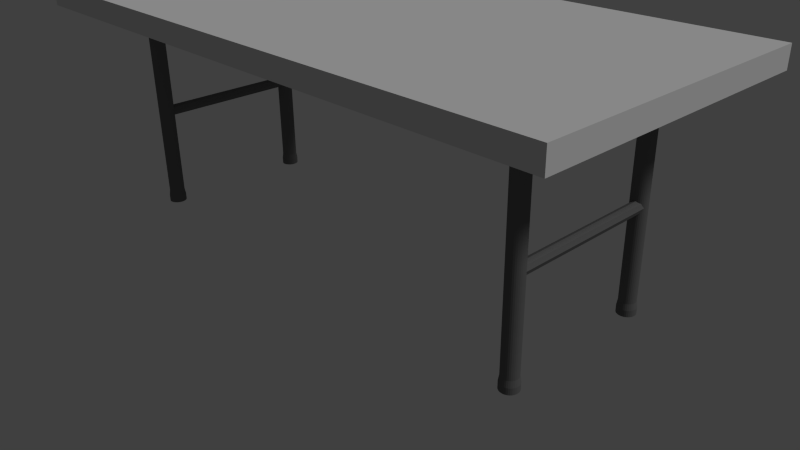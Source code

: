 # Source: foldable_table_V2.blend  (saved by Blender 2.76.0; exported with 4.5.12 LTS)
import bpy
from mathutils import Matrix  # noqa: F401  (used for matrix-valued properties, if any)

bpy.ops.wm.read_factory_settings(use_empty=True)
scene = bpy.context.scene
scene.name = 'Scene'

# ---- collections
col_collection_1 = bpy.data.collections.new('Collection 1'); scene.collection.children.link(col_collection_1)

# ---- materials (node trees are filled in below, after node groups)
mat_legs = bpy.data.materials.new('Legs')
mat_legs.alpha_threshold = 0.0
mat_legs.use_transparent_shadow = False
mat_legs.diffuse_color = (0.1523, 0.1523, 0.1523, 1.0)
mat_legs.roughness = 0.5
mat_tabletop = bpy.data.materials.new('TableTop')
mat_tabletop.alpha_threshold = 0.0
mat_tabletop.use_transparent_shadow = False
mat_tabletop.roughness = 0.5

# ---- material node trees

# ---- world
world_world = bpy.data.worlds.new('World'); scene.world = world_world
world_world.color = (0.05088, 0.05088, 0.05088)
world_world.use_sun_shadow = False
world_world.sun_shadow_jitter_overblur = 0.0
world_world.cycles.sampling_method = 'MANUAL'
world_world.cycles.sample_map_resolution = 256

# ---- cameras
cam_camera = bpy.data.cameras.new('Camera')
cam_camera.clip_end = 100.0
cam_camera.lens = 35.0
cam_camera.sensor_width = 32.0
cam_camera.sensor_height = 18.0
cam_camera.ortho_scale = 7.314
cam_camera.dof.focus_distance = 0.0
cam_camera.dof.aperture_fstop = 128.0

# ---- lights
light_lamp = bpy.data.lights.new('Lamp', 'SUN')
light_lamp.transmission_factor = 0.0
light_lamp.cutoff_distance = 30.0
light_lamp.angle = 0.1993
light_lamp.energy = 1.0
light_lamp.shadow_buffer_clip_start = 1.001
light_lamp.shadow_soft_size = 0.1
light_lamp.shadow_cascade_max_distance = 1000.0
light_lamp.cycles.use_multiple_importance_sampling = False

# ---- meshes
me_cylinder = bpy.data.meshes.new('Cylinder')
me_cylinder.from_pydata([(-58.08, -18.89, -1.104), (-58.08, -0.2599, -1.104), (-57.58, -18.89, -1.074), (-57.58, -0.2599, -1.074), (-57.38, -18.89, -0.9999), (-57.38, -0.2599, -0.9999), (-57.58, -18.89, -0.9262), (-57.58, -0.2599, -0.9262), (-58.08, -18.89, -0.8957), (-58.08, -0.2599, -0.8957), (-58.58, -18.89, -0.9262), (-58.58, -0.2599, -0.9262), (-58.79, -18.89, -0.9999), (-58.79, -0.2599, -0.9999), (-58.58, -18.89, -1.074), (-58.58, -0.2599, -1.074), (0.1508, -18.89, -1.104), (0.1508, -0.2599, -1.104), (0.6483, -18.89, -1.074), (0.6483, -0.2599, -1.074), (0.8544, -18.89, -0.9999), (0.8544, -0.2599, -0.9999), (0.6483, -18.89, -0.9262), (0.6483, -0.2599, -0.9262), (0.1508, -18.89, -0.8957), (0.1508, -0.2599, -0.8957), (-0.3466, -18.89, -0.9262), (-0.3466, -0.2599, -0.9262), (-0.5527, -18.89, -0.9999), (-0.5527, -0.2599, -0.9999), (-0.3466, -18.89, -1.074), (-0.3466, -0.2599, -1.074), (-58.04, 0.9578, -2.613), (-58.04, 0.9578, 1.0), (-57.85, 0.9394, -2.613), (-57.85, 0.9394, 1.0), (-57.67, 0.8849, -2.613), (-57.67, 0.8849, 1.0), (-57.51, 0.7964, -2.613), (-57.51, 0.7964, 1.0), (-57.36, 0.6773, -2.613), (-57.36, 0.6773, 1.0), (-57.25, 0.5321, -2.613), (-57.25, 0.5321, 1.0), (-57.16, 0.3665, -2.613), (-57.16, 0.3665, 1.0), (-57.1, 0.1869, -2.613), (-57.1, 0.1869, 1.0), (-57.08, -3.839e-06, -2.613), (-57.08, -3.839e-06, 1.0), (-57.1, -0.1869, -2.613), (-57.1, -0.1869, 1.0), (-57.16, -0.3665, -2.613), (-57.16, -0.3665, 1.0), (-57.25, -0.5321, -2.613), (-57.25, -0.5321, 1.0), (-57.36, -0.6773, -2.613), (-57.36, -0.6773, 1.0), (-57.51, -0.7964, -2.613), (-57.51, -0.7964, 1.0), (-57.67, -0.8849, -2.613), (-57.67, -0.8849, 1.0), (-57.85, -0.9394, -2.613), (-57.85, -0.9394, 1.0), (-58.04, -0.9578, -2.613), (-58.04, -0.9578, 1.0), (-58.23, -0.9394, -2.613), (-58.23, -0.9394, 1.0), (-58.41, -0.8849, -2.613), (-58.41, -0.8849, 1.0), (-58.57, -0.7964, -2.613), (-58.57, -0.7964, 1.0), (-58.72, -0.6773, -2.613), (-58.72, -0.6773, 1.0), (-58.84, -0.5321, -2.613), (-58.84, -0.5321, 1.0), (-58.92, -0.3665, -2.613), (-58.92, -0.3665, 1.0), (-58.98, -0.1869, -2.613), (-58.98, -0.1869, 1.0), (-59.0, -3.79e-06, -2.613), (-59.0, -3.79e-06, 1.0), (-58.98, 0.1869, -2.613), (-58.98, 0.1869, 1.0), (-58.92, 0.3665, -2.613), (-58.92, 0.3665, 1.0), (-58.84, 0.5321, -2.613), (-58.84, 0.5321, 1.0), (-58.72, 0.6773, -2.613), (-58.72, 0.6773, 1.0), (-58.57, 0.7964, -2.613), (-58.57, 0.7964, 1.0), (-58.41, 0.8849, -2.613), (-58.41, 0.8849, 1.0), (-58.23, 0.9394, -2.613), (-58.23, 0.9394, 1.0), (-58.04, 1.071, -2.722), (-57.83, 1.05, -2.722), (-57.63, 0.9891, -2.722), (-57.45, 0.8902, -2.722), (-57.29, 0.757, -2.722), (-57.15, 0.5948, -2.722), (-57.05, 0.4097, -2.722), (-56.99, 0.2089, -2.722), (-56.97, -3.849e-06, -2.722), (-56.99, -0.2089, -2.722), (-57.05, -0.4097, -2.722), (-57.15, -0.5948, -2.722), (-57.29, -0.757, -2.722), (-57.45, -0.8902, -2.722), (-57.63, -0.9891, -2.722), (-57.83, -1.05, -2.722), (-58.04, -1.071, -2.722), (-58.25, -1.05, -2.722), (-58.45, -0.9891, -2.722), (-58.63, -0.8902, -2.722), (-58.8, -0.757, -2.722), (-58.93, -0.5948, -2.722), (-59.03, -0.4097, -2.722), (-59.09, -0.2089, -2.722), (-59.11, -3.795e-06, -2.722), (-59.09, 0.2089, -2.722), (-59.03, 0.4097, -2.722), (-58.93, 0.5948, -2.722), (-58.8, 0.757, -2.722), (-58.63, 0.8902, -2.722), (-58.45, 0.9891, -2.722), (-58.25, 1.05, -2.722), (-58.04, 1.071, -2.834), (-57.83, 1.05, -2.834), (-57.63, 0.9891, -2.834), (-57.45, 0.8902, -2.834), (-57.29, 0.757, -2.834), (-57.15, 0.5948, -2.834), (-57.05, 0.4097, -2.834), (-56.99, 0.2089, -2.834), (-56.97, -3.849e-06, -2.834), (-56.99, -0.2089, -2.834), (-57.05, -0.4097, -2.834), (-57.15, -0.5948, -2.834), (-57.29, -0.757, -2.834), (-57.45, -0.8902, -2.834), (-57.63, -0.9891, -2.834), (-57.83, -1.05, -2.834), (-58.04, -1.071, -2.834), (-58.25, -1.05, -2.834), (-58.45, -0.9891, -2.834), (-58.63, -0.8902, -2.834), (-58.8, -0.757, -2.834), (-58.93, -0.5948, -2.834), (-59.03, -0.4097, -2.834), (-59.09, -0.2089, -2.834), (-59.11, -3.795e-06, -2.834), (-59.09, 0.2089, -2.834), (-59.03, 0.4097, -2.834), (-58.93, 0.5948, -2.834), (-58.8, 0.757, -2.834), (-58.63, 0.8902, -2.834), (-58.45, 0.9891, -2.834), (-58.25, 1.05, -2.834), (-58.04, -17.8, -2.613), (-58.04, -17.8, 1.0), (-57.85, -17.82, -2.613), (-57.85, -17.82, 1.0), (-57.67, -17.88, -2.613), (-57.67, -17.88, 1.0), (-57.51, -17.96, -2.613), (-57.51, -17.96, 1.0), (-57.36, -18.08, -2.613), (-57.36, -18.08, 1.0), (-57.25, -18.23, -2.613), (-57.25, -18.23, 1.0), (-57.16, -18.39, -2.613), (-57.16, -18.39, 1.0), (-57.1, -18.57, -2.613), (-57.1, -18.57, 1.0), (-57.08, -18.76, -2.613), (-57.08, -18.76, 1.0), (-57.1, -18.95, -2.613), (-57.1, -18.95, 1.0), (-57.16, -19.13, -2.613), (-57.16, -19.13, 1.0), (-57.25, -19.29, -2.613), (-57.25, -19.29, 1.0), (-57.36, -19.44, -2.613), (-57.36, -19.44, 1.0), (-57.51, -19.56, -2.613), (-57.51, -19.56, 1.0), (-57.67, -19.65, -2.613), (-57.67, -19.65, 1.0), (-57.85, -19.7, -2.613), (-57.85, -19.7, 1.0), (-58.04, -19.72, -2.613), (-58.04, -19.72, 1.0), (-58.23, -19.7, -2.613), (-58.23, -19.7, 1.0), (-58.41, -19.65, -2.613), (-58.41, -19.65, 1.0), (-58.57, -19.56, -2.613), (-58.57, -19.56, 1.0), (-58.72, -19.44, -2.613), (-58.72, -19.44, 1.0), (-58.84, -19.29, -2.613), (-58.84, -19.29, 1.0), (-58.92, -19.13, -2.613), (-58.92, -19.13, 1.0), (-58.98, -18.95, -2.613), (-58.98, -18.95, 1.0), (-59.0, -18.76, -2.613), (-59.0, -18.76, 1.0), (-58.98, -18.57, -2.613), (-58.98, -18.57, 1.0), (-58.92, -18.39, -2.613), (-58.92, -18.39, 1.0), (-58.84, -18.23, -2.613), (-58.84, -18.23, 1.0), (-58.72, -18.08, -2.613), (-58.72, -18.08, 1.0), (-58.57, -17.96, -2.613), (-58.57, -17.96, 1.0), (-58.41, -17.88, -2.613), (-58.41, -17.88, 1.0), (-58.23, -17.82, -2.613), (-58.23, -17.82, 1.0), (-58.04, -17.69, -2.722), (-57.83, -17.71, -2.722), (-57.63, -17.77, -2.722), (-57.45, -17.87, -2.722), (-57.29, -18.0, -2.722), (-57.15, -18.17, -2.722), (-57.05, -18.35, -2.722), (-56.99, -18.55, -2.722), (-56.97, -18.76, -2.722), (-56.99, -18.97, -2.722), (-57.05, -19.17, -2.722), (-57.15, -19.36, -2.722), (-57.29, -19.52, -2.722), (-57.45, -19.65, -2.722), (-57.63, -19.75, -2.722), (-57.83, -19.81, -2.722), (-58.04, -19.83, -2.722), (-58.25, -19.81, -2.722), (-58.45, -19.75, -2.722), (-58.63, -19.65, -2.722), (-58.8, -19.52, -2.722), (-58.93, -19.36, -2.722), (-59.03, -19.17, -2.722), (-59.09, -18.97, -2.722), (-59.11, -18.76, -2.722), (-59.09, -18.55, -2.722), (-59.03, -18.35, -2.722), (-58.93, -18.17, -2.722), (-58.8, -18.0, -2.722), (-58.63, -17.87, -2.722), (-58.45, -17.77, -2.722), (-58.25, -17.71, -2.722), (-58.04, -17.69, -2.834), (-57.83, -17.71, -2.834), (-57.63, -17.77, -2.834), (-57.45, -17.87, -2.834), (-57.29, -18.0, -2.834), (-57.15, -18.17, -2.834), (-57.05, -18.35, -2.834), (-56.99, -18.55, -2.834), (-56.97, -18.76, -2.834), (-56.99, -18.97, -2.834), (-57.05, -19.17, -2.834), (-57.15, -19.36, -2.834), (-57.29, -19.52, -2.834), (-57.45, -19.65, -2.834), (-57.63, -19.75, -2.834), (-57.83, -19.81, -2.834), (-58.04, -19.83, -2.834), (-58.25, -19.81, -2.834), (-58.45, -19.75, -2.834), (-58.63, -19.65, -2.834), (-58.8, -19.52, -2.834), (-58.93, -19.36, -2.834), (-59.03, -19.17, -2.834), (-59.09, -18.97, -2.834), (-59.11, -18.76, -2.834), (-59.09, -18.55, -2.834), (-59.03, -18.35, -2.834), (-58.93, -18.17, -2.834), (-58.8, -18.0, -2.834), (-58.63, -17.87, -2.834), (-58.45, -17.77, -2.834), (-58.25, -17.71, -2.834), (-7.629e-06, -17.8, -2.613), (-7.629e-06, -17.8, 1.0), (0.1865, -17.82, -2.613), (0.1865, -17.82, 1.0), (0.3658, -17.88, -2.613), (0.3658, -17.88, 1.0), (0.531, -17.96, -2.613), (0.531, -17.96, 1.0), (0.6759, -18.08, -2.613), (0.6759, -18.08, 1.0), (0.7948, -18.23, -2.613), (0.7948, -18.23, 1.0), (0.8831, -18.39, -2.613), (0.8831, -18.39, 1.0), (0.9375, -18.57, -2.613), (0.9375, -18.57, 1.0), (0.9559, -18.76, -2.613), (0.9559, -18.76, 1.0), (0.9375, -18.95, -2.613), (0.9375, -18.95, 1.0), (0.8831, -19.13, -2.613), (0.8831, -19.13, 1.0), (0.7948, -19.29, -2.613), (0.7948, -19.29, 1.0), (0.6759, -19.44, -2.613), (0.6759, -19.44, 1.0), (0.531, -19.56, -2.613), (0.531, -19.56, 1.0), (0.3658, -19.65, -2.613), (0.3658, -19.65, 1.0), (0.1865, -19.7, -2.613), (0.1865, -19.7, 1.0), (-1.144e-05, -19.72, -2.613), (-1.144e-05, -19.72, 1.0), (-0.1865, -19.7, -2.613), (-0.1865, -19.7, 1.0), (-0.3658, -19.65, -2.613), (-0.3658, -19.65, 1.0), (-0.5311, -19.56, -2.613), (-0.5311, -19.56, 1.0), (-0.6759, -19.44, -2.613), (-0.6759, -19.44, 1.0), (-0.7948, -19.29, -2.613), (-0.7948, -19.29, 1.0), (-0.8831, -19.13, -2.613), (-0.8831, -19.13, 1.0), (-0.9375, -18.95, -2.613), (-0.9375, -18.95, 1.0), (-0.9559, -18.76, -2.613), (-0.9559, -18.76, 1.0), (-0.9375, -18.57, -2.613), (-0.9375, -18.57, 1.0), (-0.8831, -18.39, -2.613), (-0.8831, -18.39, 1.0), (-0.7948, -18.23, -2.613), (-0.7948, -18.23, 1.0), (-0.6759, -18.08, -2.613), (-0.6759, -18.08, 1.0), (-0.5311, -17.96, -2.613), (-0.5311, -17.96, 1.0), (-0.3658, -17.88, -2.613), (-0.3658, -17.88, 1.0), (-0.1865, -17.82, -2.613), (-0.1865, -17.82, 1.0), (-7.924e-06, -17.69, -2.722), (0.2084, -17.71, -2.722), (0.4089, -17.77, -2.722), (0.5936, -17.87, -2.722), (0.7555, -18.0, -2.722), (0.8884, -18.17, -2.722), (0.9871, -18.35, -2.722), (1.048, -18.55, -2.722), (1.068, -18.76, -2.722), (1.048, -18.97, -2.722), (0.9871, -19.17, -2.722), (0.8884, -19.36, -2.722), (0.7555, -19.52, -2.722), (0.5936, -19.65, -2.722), (0.4089, -19.75, -2.722), (0.2084, -19.81, -2.722), (-1.219e-05, -19.83, -2.722), (-0.2085, -19.81, -2.722), (-0.4089, -19.75, -2.722), (-0.5936, -19.65, -2.722), (-0.7555, -19.52, -2.722), (-0.8884, -19.36, -2.722), (-0.9871, -19.17, -2.722), (-1.048, -18.97, -2.722), (-1.068, -18.76, -2.722), (-1.048, -18.55, -2.722), (-0.9871, -18.35, -2.722), (-0.8884, -18.17, -2.722), (-0.7555, -18.0, -2.722), (-0.5936, -17.87, -2.722), (-0.4089, -17.77, -2.722), (-0.2085, -17.71, -2.722), (-7.924e-06, -17.69, -2.834), (0.2084, -17.71, -2.834), (0.4089, -17.77, -2.834), (0.5936, -17.87, -2.834), (0.7555, -18.0, -2.834), (0.8884, -18.17, -2.834), (0.9871, -18.35, -2.834), (1.048, -18.55, -2.834), (1.068, -18.76, -2.834), (1.048, -18.97, -2.834), (0.9871, -19.17, -2.834), (0.8884, -19.36, -2.834), (0.7555, -19.52, -2.834), (0.5936, -19.65, -2.834), (0.4089, -19.75, -2.834), (0.2084, -19.81, -2.834), (-1.219e-05, -19.83, -2.834), (-0.2085, -19.81, -2.834), (-0.4089, -19.75, -2.834), (-0.5936, -19.65, -2.834), (-0.7555, -19.52, -2.834), (-0.8884, -19.36, -2.834), (-0.9871, -19.17, -2.834), (-1.048, -18.97, -2.834), (-1.068, -18.76, -2.834), (-1.048, -18.55, -2.834), (-0.9871, -18.35, -2.834), (-0.8884, -18.17, -2.834), (-0.7555, -18.0, -2.834), (-0.5936, -17.87, -2.834), (-0.4089, -17.77, -2.834), (-0.2085, -17.71, -2.834), (-7.629e-06, 0.9578, -2.613), (-7.629e-06, 0.9578, 1.0), (0.1865, 0.9394, -2.613), (0.1865, 0.9394, 1.0), (0.3658, 0.8849, -2.613), (0.3658, 0.8849, 1.0), (0.531, 0.7964, -2.613), (0.531, 0.7964, 1.0), (0.6759, 0.6773, -2.613), (0.6759, 0.6773, 1.0), (0.7948, 0.5321, -2.613), (0.7948, 0.5321, 1.0), (0.8831, 0.3665, -2.613), (0.8831, 0.3665, 1.0), (0.9375, 0.1869, -2.613), (0.9375, 0.1869, 1.0), (0.9559, -5.722e-06, -2.613), (0.9559, -5.722e-06, 1.0), (0.9375, -0.1869, -2.613), (0.9375, -0.1869, 1.0), (0.8831, -0.3665, -2.613), (0.8831, -0.3665, 1.0), (0.7948, -0.5321, -2.613), (0.7948, -0.5321, 1.0), (0.6759, -0.6773, -2.613), (0.6759, -0.6773, 1.0), (0.531, -0.7964, -2.613), (0.531, -0.7964, 1.0), (0.3658, -0.8849, -2.613), (0.3658, -0.8849, 1.0), (0.1865, -0.9394, -2.613), (0.1865, -0.9394, 1.0), (-1.144e-05, -0.9578, -2.613), (-1.144e-05, -0.9578, 1.0), (-0.1865, -0.9394, -2.613), (-0.1865, -0.9394, 1.0), (-0.3658, -0.8849, -2.613), (-0.3658, -0.8849, 1.0), (-0.5311, -0.7964, -2.613), (-0.5311, -0.7964, 1.0), (-0.6759, -0.6773, -2.613), (-0.6759, -0.6773, 1.0), (-0.7948, -0.5321, -2.613), (-0.7948, -0.5321, 1.0), (-0.8831, -0.3665, -2.613), (-0.8831, -0.3665, 1.0), (-0.9375, -0.1869, -2.613), (-0.9375, -0.1869, 1.0), (-0.9559, -5.722e-06, -2.613), (-0.9559, -5.722e-06, 1.0), (-0.9375, 0.1869, -2.613), (-0.9375, 0.1869, 1.0), (-0.8831, 0.3665, -2.613), (-0.8831, 0.3665, 1.0), (-0.7948, 0.5321, -2.613), (-0.7948, 0.5321, 1.0), (-0.6759, 0.6773, -2.613), (-0.6759, 0.6773, 1.0), (-0.5311, 0.7964, -2.613), (-0.5311, 0.7964, 1.0), (-0.3658, 0.8849, -2.613), (-0.3658, 0.8849, 1.0), (-0.1865, 0.9394, -2.613), (-0.1865, 0.9394, 1.0), (-7.924e-06, 1.071, -2.722), (0.2084, 1.05, -2.722), (0.4089, 0.9891, -2.722), (0.5936, 0.8902, -2.722), (0.7555, 0.757, -2.722), (0.8884, 0.5948, -2.722), (0.9871, 0.4097, -2.722), (1.048, 0.2089, -2.722), (1.068, -5.729e-06, -2.722), (1.048, -0.2089, -2.722), (0.9871, -0.4097, -2.722), (0.8884, -0.5948, -2.722), (0.7555, -0.757, -2.722), (0.5936, -0.8902, -2.722), (0.4089, -0.9891, -2.722), (0.2084, -1.05, -2.722), (-1.219e-05, -1.071, -2.722), (-0.2085, -1.05, -2.722), (-0.4089, -0.9891, -2.722), (-0.5936, -0.8902, -2.722), (-0.7555, -0.757, -2.722), (-0.8884, -0.5948, -2.722), (-0.9871, -0.4097, -2.722), (-1.048, -0.2089, -2.722), (-1.068, -5.729e-06, -2.722), (-1.048, 0.2089, -2.722), (-0.9871, 0.4097, -2.722), (-0.8884, 0.5948, -2.722), (-0.7555, 0.757, -2.722), (-0.5936, 0.8902, -2.722), (-0.4089, 0.9891, -2.722), (-0.2085, 1.05, -2.722), (-7.924e-06, 1.071, -2.834), (0.2084, 1.05, -2.834), (0.4089, 0.9891, -2.834), (0.5936, 0.8902, -2.834), (0.7555, 0.757, -2.834), (0.8884, 0.5948, -2.834), (0.9871, 0.4097, -2.834), (1.048, 0.2089, -2.834), (1.068, -5.729e-06, -2.834), (1.048, -0.2089, -2.834), (0.9871, -0.4097, -2.834), (0.8884, -0.5948, -2.834), (0.7555, -0.757, -2.834), (0.5936, -0.8902, -2.834), (0.4089, -0.9891, -2.834), (0.2084, -1.05, -2.834), (-1.219e-05, -1.071, -2.834), (-0.2085, -1.05, -2.834), (-0.4089, -0.9891, -2.834), (-0.5936, -0.8902, -2.834), (-0.7555, -0.757, -2.834), (-0.8884, -0.5948, -2.834), (-0.9871, -0.4097, -2.834), (-1.048, -0.2089, -2.834), (-1.068, -5.729e-06, -2.834), (-1.048, 0.2089, -2.834), (-0.9871, 0.4097, -2.834), (-0.8884, 0.5948, -2.834), (-0.7555, 0.757, -2.834), (-0.5936, 0.8902, -2.834), (-0.4089, 0.9891, -2.834), (-0.2085, 1.05, -2.834), (-66.9, -26.81, 1.0), (-66.9, -26.81, 1.376), (-66.9, 8.349, 1.0), (-66.9, 8.349, 1.376), (8.403, -26.81, 1.0), (8.403, -26.81, 1.376), (8.403, 8.349, 1.0), (8.403, 8.349, 1.376)], [], [(0, 1, 3, 2), (2, 3, 5, 4), (4, 5, 7, 6), (6, 7, 9, 8), (8, 9, 11, 10), (10, 11, 13, 12), (3, 1, 15, 13, 11, 9, 7, 5), (14, 15, 1, 0), (12, 13, 15, 14), (0, 2, 4, 6, 8, 10, 12, 14), (16, 17, 19, 18), (18, 19, 21, 20), (20, 21, 23, 22), (22, 23, 25, 24), (24, 25, 27, 26), (26, 27, 29, 28), (19, 17, 31, 29, 27, 25, 23, 21), (30, 31, 17, 16), (28, 29, 31, 30), (16, 18, 20, 22, 24, 26, 28, 30), (32, 33, 35, 34), (34, 35, 37, 36), (36, 37, 39, 38), (38, 39, 41, 40), (40, 41, 43, 42), (42, 43, 45, 44), (44, 45, 47, 46), (46, 47, 49, 48), (48, 49, 51, 50), (50, 51, 53, 52), (52, 53, 55, 54), (54, 55, 57, 56), (56, 57, 59, 58), (58, 59, 61, 60), (60, 61, 63, 62), (62, 63, 65, 64), (64, 65, 67, 66), (66, 67, 69, 68), (68, 69, 71, 70), (70, 71, 73, 72), (72, 73, 75, 74), (74, 75, 77, 76), (76, 77, 79, 78), (78, 79, 81, 80), (80, 81, 83, 82), (82, 83, 85, 84), (84, 85, 87, 86), (86, 87, 89, 88), (88, 89, 91, 90), (90, 91, 93, 92), (35, 33, 95, 93, 91, 89, 87, 85, 83, 81, 79, 77, 75, 73, 71, 69, 67, 65, 63, 61, 59, 57, 55, 53, 51, 49, 47, 45, 43, 41, 39, 37), (94, 95, 33, 32), (92, 93, 95, 94), (44, 46, 103, 102), (121, 122, 154, 153), (62, 64, 112, 111), (80, 82, 121, 120), (36, 38, 99, 98), (54, 56, 108, 107), (72, 74, 117, 116), (90, 92, 126, 125), (46, 48, 104, 103), (64, 66, 113, 112), (82, 84, 122, 121), (38, 40, 100, 99), (56, 58, 109, 108), (74, 76, 118, 117), (92, 94, 127, 126), (48, 50, 105, 104), (66, 68, 114, 113), (84, 86, 123, 122), (40, 42, 101, 100), (58, 60, 110, 109), (76, 78, 119, 118), (32, 34, 97, 96), (94, 32, 96, 127), (50, 52, 106, 105), (68, 70, 115, 114), (86, 88, 124, 123), (42, 44, 102, 101), (60, 62, 111, 110), (78, 80, 120, 119), (34, 36, 98, 97), (52, 54, 107, 106), (70, 72, 116, 115), (88, 90, 125, 124), (128, 129, 130, 131, 132, 133, 134, 135, 136, 137, 138, 139, 140, 141, 142, 143, 144, 145, 146, 147, 148, 149, 150, 151, 152, 153, 154, 155, 156, 157, 158, 159), (108, 109, 141, 140), (122, 123, 155, 154), (109, 110, 142, 141), (96, 97, 129, 128), (123, 124, 156, 155), (110, 111, 143, 142), (97, 98, 130, 129), (124, 125, 157, 156), (111, 112, 144, 143), (98, 99, 131, 130), (125, 126, 158, 157), (112, 113, 145, 144), (99, 100, 132, 131), (126, 127, 159, 158), (113, 114, 146, 145), (100, 101, 133, 132), (127, 96, 128, 159), (114, 115, 147, 146), (101, 102, 134, 133), (115, 116, 148, 147), (102, 103, 135, 134), (116, 117, 149, 148), (103, 104, 136, 135), (117, 118, 150, 149), (104, 105, 137, 136), (118, 119, 151, 150), (105, 106, 138, 137), (119, 120, 152, 151), (106, 107, 139, 138), (120, 121, 153, 152), (107, 108, 140, 139), (160, 161, 163, 162), (162, 163, 165, 164), (164, 165, 167, 166), (166, 167, 169, 168), (168, 169, 171, 170), (170, 171, 173, 172), (172, 173, 175, 174), (174, 175, 177, 176), (176, 177, 179, 178), (178, 179, 181, 180), (180, 181, 183, 182), (182, 183, 185, 184), (184, 185, 187, 186), (186, 187, 189, 188), (188, 189, 191, 190), (190, 191, 193, 192), (192, 193, 195, 194), (194, 195, 197, 196), (196, 197, 199, 198), (198, 199, 201, 200), (200, 201, 203, 202), (202, 203, 205, 204), (204, 205, 207, 206), (206, 207, 209, 208), (208, 209, 211, 210), (210, 211, 213, 212), (212, 213, 215, 214), (214, 215, 217, 216), (216, 217, 219, 218), (218, 219, 221, 220), (163, 161, 223, 221, 219, 217, 215, 213, 211, 209, 207, 205, 203, 201, 199, 197, 195, 193, 191, 189, 187, 185, 183, 181, 179, 177, 175, 173, 171, 169, 167, 165), (222, 223, 161, 160), (220, 221, 223, 222), (172, 174, 231, 230), (249, 250, 282, 281), (190, 192, 240, 239), (208, 210, 249, 248), (164, 166, 227, 226), (182, 184, 236, 235), (200, 202, 245, 244), (218, 220, 254, 253), (174, 176, 232, 231), (192, 194, 241, 240), (210, 212, 250, 249), (166, 168, 228, 227), (184, 186, 237, 236), (202, 204, 246, 245), (220, 222, 255, 254), (176, 178, 233, 232), (194, 196, 242, 241), (212, 214, 251, 250), (168, 170, 229, 228), (186, 188, 238, 237), (204, 206, 247, 246), (160, 162, 225, 224), (222, 160, 224, 255), (178, 180, 234, 233), (196, 198, 243, 242), (214, 216, 252, 251), (170, 172, 230, 229), (188, 190, 239, 238), (206, 208, 248, 247), (162, 164, 226, 225), (180, 182, 235, 234), (198, 200, 244, 243), (216, 218, 253, 252), (256, 257, 258, 259, 260, 261, 262, 263, 264, 265, 266, 267, 268, 269, 270, 271, 272, 273, 274, 275, 276, 277, 278, 279, 280, 281, 282, 283, 284, 285, 286, 287), (236, 237, 269, 268), (250, 251, 283, 282), (237, 238, 270, 269), (224, 225, 257, 256), (251, 252, 284, 283), (238, 239, 271, 270), (225, 226, 258, 257), (252, 253, 285, 284), (239, 240, 272, 271), (226, 227, 259, 258), (253, 254, 286, 285), (240, 241, 273, 272), (227, 228, 260, 259), (254, 255, 287, 286), (241, 242, 274, 273), (228, 229, 261, 260), (255, 224, 256, 287), (242, 243, 275, 274), (229, 230, 262, 261), (243, 244, 276, 275), (230, 231, 263, 262), (244, 245, 277, 276), (231, 232, 264, 263), (245, 246, 278, 277), (232, 233, 265, 264), (246, 247, 279, 278), (233, 234, 266, 265), (247, 248, 280, 279), (234, 235, 267, 266), (248, 249, 281, 280), (235, 236, 268, 267), (288, 289, 291, 290), (290, 291, 293, 292), (292, 293, 295, 294), (294, 295, 297, 296), (296, 297, 299, 298), (298, 299, 301, 300), (300, 301, 303, 302), (302, 303, 305, 304), (304, 305, 307, 306), (306, 307, 309, 308), (308, 309, 311, 310), (310, 311, 313, 312), (312, 313, 315, 314), (314, 315, 317, 316), (316, 317, 319, 318), (318, 319, 321, 320), (320, 321, 323, 322), (322, 323, 325, 324), (324, 325, 327, 326), (326, 327, 329, 328), (328, 329, 331, 330), (330, 331, 333, 332), (332, 333, 335, 334), (334, 335, 337, 336), (336, 337, 339, 338), (338, 339, 341, 340), (340, 341, 343, 342), (342, 343, 345, 344), (344, 345, 347, 346), (346, 347, 349, 348), (291, 289, 351, 349, 347, 345, 343, 341, 339, 337, 335, 333, 331, 329, 327, 325, 323, 321, 319, 317, 315, 313, 311, 309, 307, 305, 303, 301, 299, 297, 295, 293), (350, 351, 289, 288), (348, 349, 351, 350), (300, 302, 359, 358), (377, 378, 410, 409), (318, 320, 368, 367), (336, 338, 377, 376), (292, 294, 355, 354), (310, 312, 364, 363), (328, 330, 373, 372), (346, 348, 382, 381), (302, 304, 360, 359), (320, 322, 369, 368), (338, 340, 378, 377), (294, 296, 356, 355), (312, 314, 365, 364), (330, 332, 374, 373), (348, 350, 383, 382), (304, 306, 361, 360), (322, 324, 370, 369), (340, 342, 379, 378), (296, 298, 357, 356), (314, 316, 366, 365), (332, 334, 375, 374), (288, 290, 353, 352), (350, 288, 352, 383), (306, 308, 362, 361), (324, 326, 371, 370), (342, 344, 380, 379), (298, 300, 358, 357), (316, 318, 367, 366), (334, 336, 376, 375), (290, 292, 354, 353), (308, 310, 363, 362), (326, 328, 372, 371), (344, 346, 381, 380), (384, 385, 386, 387, 388, 389, 390, 391, 392, 393, 394, 395, 396, 397, 398, 399, 400, 401, 402, 403, 404, 405, 406, 407, 408, 409, 410, 411, 412, 413, 414, 415), (364, 365, 397, 396), (378, 379, 411, 410), (365, 366, 398, 397), (352, 353, 385, 384), (379, 380, 412, 411), (366, 367, 399, 398), (353, 354, 386, 385), (380, 381, 413, 412), (367, 368, 400, 399), (354, 355, 387, 386), (381, 382, 414, 413), (368, 369, 401, 400), (355, 356, 388, 387), (382, 383, 415, 414), (369, 370, 402, 401), (356, 357, 389, 388), (383, 352, 384, 415), (370, 371, 403, 402), (357, 358, 390, 389), (371, 372, 404, 403), (358, 359, 391, 390), (372, 373, 405, 404), (359, 360, 392, 391), (373, 374, 406, 405), (360, 361, 393, 392), (374, 375, 407, 406), (361, 362, 394, 393), (375, 376, 408, 407), (362, 363, 395, 394), (376, 377, 409, 408), (363, 364, 396, 395), (416, 417, 419, 418), (418, 419, 421, 420), (420, 421, 423, 422), (422, 423, 425, 424), (424, 425, 427, 426), (426, 427, 429, 428), (428, 429, 431, 430), (430, 431, 433, 432), (432, 433, 435, 434), (434, 435, 437, 436), (436, 437, 439, 438), (438, 439, 441, 440), (440, 441, 443, 442), (442, 443, 445, 444), (444, 445, 447, 446), (446, 447, 449, 448), (448, 449, 451, 450), (450, 451, 453, 452), (452, 453, 455, 454), (454, 455, 457, 456), (456, 457, 459, 458), (458, 459, 461, 460), (460, 461, 463, 462), (462, 463, 465, 464), (464, 465, 467, 466), (466, 467, 469, 468), (468, 469, 471, 470), (470, 471, 473, 472), (472, 473, 475, 474), (474, 475, 477, 476), (419, 417, 479, 477, 475, 473, 471, 469, 467, 465, 463, 461, 459, 457, 455, 453, 451, 449, 447, 445, 443, 441, 439, 437, 435, 433, 431, 429, 427, 425, 423, 421), (478, 479, 417, 416), (476, 477, 479, 478), (428, 430, 487, 486), (505, 506, 538, 537), (446, 448, 496, 495), (464, 466, 505, 504), (420, 422, 483, 482), (438, 440, 492, 491), (456, 458, 501, 500), (474, 476, 510, 509), (430, 432, 488, 487), (448, 450, 497, 496), (466, 468, 506, 505), (422, 424, 484, 483), (440, 442, 493, 492), (458, 460, 502, 501), (476, 478, 511, 510), (432, 434, 489, 488), (450, 452, 498, 497), (468, 470, 507, 506), (424, 426, 485, 484), (442, 444, 494, 493), (460, 462, 503, 502), (416, 418, 481, 480), (478, 416, 480, 511), (434, 436, 490, 489), (452, 454, 499, 498), (470, 472, 508, 507), (426, 428, 486, 485), (444, 446, 495, 494), (462, 464, 504, 503), (418, 420, 482, 481), (436, 438, 491, 490), (454, 456, 500, 499), (472, 474, 509, 508), (512, 513, 514, 515, 516, 517, 518, 519, 520, 521, 522, 523, 524, 525, 526, 527, 528, 529, 530, 531, 532, 533, 534, 535, 536, 537, 538, 539, 540, 541, 542, 543), (492, 493, 525, 524), (506, 507, 539, 538), (493, 494, 526, 525), (480, 481, 513, 512), (507, 508, 540, 539), (494, 495, 527, 526), (481, 482, 514, 513), (508, 509, 541, 540), (495, 496, 528, 527), (482, 483, 515, 514), (509, 510, 542, 541), (496, 497, 529, 528), (483, 484, 516, 515), (510, 511, 543, 542), (497, 498, 530, 529), (484, 485, 517, 516), (511, 480, 512, 543), (498, 499, 531, 530), (485, 486, 518, 517), (499, 500, 532, 531), (486, 487, 519, 518), (500, 501, 533, 532), (487, 488, 520, 519), (501, 502, 534, 533), (488, 489, 521, 520), (502, 503, 535, 534), (489, 490, 522, 521), (503, 504, 536, 535), (490, 491, 523, 522), (504, 505, 537, 536), (491, 492, 524, 523), (545, 547, 546, 544), (547, 551, 550, 546), (551, 549, 548, 550), (549, 545, 544, 548), (544, 546, 550, 548), (549, 551, 547, 545)])
me_cylinder.polygons.foreach_set('material_index', [0, 0, 0, 0, 0, 0, 0, 0, 0, 0, 0, 0, 0, 0, 0, 0, 0, 0, 0, 0, 0, 0, 0, 0, 0, 0, 0, 0, 0, 0, 0, 0, 0, 0, 0, 0, 0, 0, 0, 0, 0, 0, 0, 0, 0, 0, 0, 0, 0, 0, 0, 0, 0, 0, 0, 0, 0, 0, 0, 0, 0, 0, 0, 0, 0, 0, 0, 0, 0, 0, 0, 0, 0, 0, 0, 0, 0, 0, 0, 0, 0, 0, 0, 0, 0, 0, 0, 0, 0, 0, 0, 0, 0, 0, 0, 0, 0, 0, 0, 0, 0, 0, 0, 0, 0, 0, 0, 0, 0, 0, 0, 0, 0, 0, 0, 0, 0, 0, 0, 0, 0, 0, 0, 0, 0, 0, 0, 0, 0, 0, 0, 0, 0, 0, 0, 0, 0, 0, 0, 0, 0, 0, 0, 0, 0, 0, 0, 0, 0, 0, 0, 0, 0, 0, 0, 0, 0, 0, 0, 0, 0, 0, 0, 0, 0, 0, 0, 0, 0, 0, 0, 0, 0, 0, 0, 0, 0, 0, 0, 0, 0, 0, 0, 0, 0, 0, 0, 0, 0, 0, 0, 0, 0, 0, 0, 0, 0, 0, 0, 0, 0, 0, 0, 0, 0, 0, 0, 0, 0, 0, 0, 0, 0, 0, 0, 0, 0, 0, 0, 0, 0, 0, 0, 0, 0, 0, 0, 0, 0, 0, 0, 0, 0, 0, 0, 0, 0, 0, 0, 0, 0, 0, 0, 0, 0, 0, 0, 0, 0, 0, 0, 0, 0, 0, 0, 0, 0, 0, 0, 0, 0, 0, 0, 0, 0, 0, 0, 0, 0, 0, 0, 0, 0, 0, 0, 0, 0, 0, 0, 0, 0, 0, 0, 0, 0, 0, 0, 0, 0, 0, 0, 0, 0, 0, 0, 0, 0, 0, 0, 0, 0, 0, 0, 0, 0, 0, 0, 0, 0, 0, 0, 0, 0, 0, 0, 0, 0, 0, 0, 0, 0, 0, 0, 0, 0, 0, 0, 0, 0, 0, 0, 0, 0, 0, 0, 0, 0, 0, 0, 0, 0, 0, 0, 0, 0, 0, 0, 0, 0, 0, 0, 0, 0, 0, 0, 0, 0, 0, 0, 0, 0, 0, 0, 0, 0, 0, 0, 0, 0, 0, 0, 0, 0, 0, 0, 0, 0, 0, 0, 0, 0, 0, 0, 0, 0, 0, 0, 0, 0, 0, 0, 0, 0, 0, 0, 0, 0, 0, 0, 0, 0, 0, 0, 0, 0, 0, 0, 0, 0, 0, 0, 0, 1, 1, 1, 1, 1, 1])
me_cylinder.materials.append(mat_legs)
me_cylinder.materials.append(mat_tabletop)
me_cylinder.use_remesh_preserve_volume = False
me_cylinder.use_remesh_preserve_attributes = False
me_cylinder.use_mirror_vertex_groups = False
me_cylinder.update()

# ---- objects
ob_cylinder = bpy.data.objects.new('Cylinder', me_cylinder)
ob_lamp = bpy.data.objects.new('Lamp', light_lamp)
ob_camera = bpy.data.objects.new('Camera', cam_camera)

# ---- transforms, parenting, visibility, modifiers, constraints
ob_cylinder.location = (3.124, 0.9841, 2.143)
ob_cylinder.scale = (0.1068, 0.1066, 0.7212)
ob_cylinder.lineart.crease_threshold = 0.0
ob_lamp.location = (4.076, 1.005, 5.904)
ob_lamp.rotation_euler = (0.6503, 0.05522, 1.866)
ob_lamp.lock_rotations_4d = False
ob_lamp.empty_display_type = 'ARROWS'
ob_lamp.color = (0.0, 0.0, 0.0, 0.0)
ob_lamp.lineart.crease_threshold = 0.0
ob_camera.location = (7.481, -6.508, 5.344)
ob_camera.rotation_euler = (1.109, 0.01082, 0.8149)
ob_camera.lock_rotations_4d = False
ob_camera.empty_display_type = 'ARROWS'
ob_camera.color = (0.0, 0.0, 0.0, 0.0)
ob_camera.display_type = 'WIRE'
ob_camera.lineart.crease_threshold = 0.0

# ---- collection membership
col_collection_1.objects.link(ob_cylinder)
col_collection_1.objects.link(ob_lamp)
col_collection_1.objects.link(ob_camera)

# ---- scene / render settings (as saved in the file)
scene.camera = ob_camera
scene.frame_start = 1; scene.frame_end = 250; scene.frame_set(1)
scene.render.engine = 'BLENDER_EEVEE_NEXT'
scene.render.resolution_percentage = 50
scene.render.dither_intensity = 0.0
scene.cycles.use_denoising = False
scene.cycles.samples = 10
scene.cycles.sampling_pattern = 'TABULATED_SOBOL'
scene.cycles.light_sampling_threshold = 0.0
scene.cycles.use_adaptive_sampling = False
scene.cycles.use_light_tree = False
scene.cycles.blur_glossy = 0.0
scene.cycles.pixel_filter_type = 'GAUSSIAN'
scene.cycles.sample_clamp_indirect = 0.0
scene.view_settings.view_transform = 'Standard'
bpy.context.view_layer.update()

